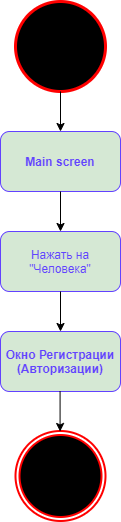

The diagram above was exported from draw.io. Its source (the exported page's mxGraphModel, read from the mxfile embedded in the PNG):
<mxGraphModel dx="1086" dy="806" grid="1" gridSize="10" guides="1" tooltips="1" connect="1" arrows="1" fold="1" page="1" pageScale="1" pageWidth="827" pageHeight="1169" background="#FFFFFF" math="0" shadow="0">
  <root>
    <mxCell id="0" />
    <mxCell id="1" parent="0" />
    <mxCell id="QdRseIob9AhYwsxn4ng0-2" value="" style="strokeWidth=3;html=1;shape=mxgraph.flowchart.start_2;whiteSpace=wrap;fillColor=#000000;strokeColor=#FF0000;" parent="1" vertex="1">
      <mxGeometry x="395" y="120" width="90" height="90" as="geometry" />
    </mxCell>
    <mxCell id="QdRseIob9AhYwsxn4ng0-3" value="" style="ellipse;html=1;shape=endState;fillColor=#000000;strokeWidth=2;strokeColor=#FF0000;" parent="1" vertex="1">
      <mxGeometry x="395" y="549.5" width="90" height="90" as="geometry" />
    </mxCell>
    <mxCell id="QdRseIob9AhYwsxn4ng0-7" value="" style="endArrow=classic;html=1;exitX=0.5;exitY=1;exitDx=0;exitDy=0;exitPerimeter=0;" parent="1" source="QdRseIob9AhYwsxn4ng0-2" target="QdRseIob9AhYwsxn4ng0-8" edge="1">
      <mxGeometry width="50" height="50" relative="1" as="geometry">
        <mxPoint x="415" y="450" as="sourcePoint" />
        <mxPoint x="440" y="320" as="targetPoint" />
      </mxGeometry>
    </mxCell>
    <mxCell id="QdRseIob9AhYwsxn4ng0-8" value="&lt;b&gt;&lt;font color=&quot;#6242ff&quot;&gt;Main screen&lt;/font&gt;&lt;/b&gt;" style="rounded=1;whiteSpace=wrap;html=1;fillColor=#d5e8d4;strokeColor=#6242FF;" parent="1" vertex="1">
      <mxGeometry x="380" y="250" width="120" height="60" as="geometry" />
    </mxCell>
    <mxCell id="QdRseIob9AhYwsxn4ng0-10" value="&lt;font color=&quot;#6242ff&quot;&gt;Нажать на &quot;Человека&quot;&lt;/font&gt;" style="rounded=1;whiteSpace=wrap;html=1;fillColor=#d5e8d4;strokeColor=#6242FF;" parent="1" vertex="1">
      <mxGeometry x="380" y="350" width="120" height="60" as="geometry" />
    </mxCell>
    <mxCell id="QdRseIob9AhYwsxn4ng0-12" value="" style="endArrow=classic;html=1;exitX=0.5;exitY=1;exitDx=0;exitDy=0;entryX=0.5;entryY=0;entryDx=0;entryDy=0;" parent="1" source="QdRseIob9AhYwsxn4ng0-8" target="QdRseIob9AhYwsxn4ng0-10" edge="1">
      <mxGeometry width="50" height="50" relative="1" as="geometry">
        <mxPoint x="445" y="420" as="sourcePoint" />
        <mxPoint x="495" y="370" as="targetPoint" />
      </mxGeometry>
    </mxCell>
    <mxCell id="QdRseIob9AhYwsxn4ng0-13" value="" style="endArrow=classic;html=1;exitX=0.5;exitY=1;exitDx=0;exitDy=0;entryX=0.5;entryY=0;entryDx=0;entryDy=0;" parent="1" source="QdRseIob9AhYwsxn4ng0-10" target="QdRseIob9AhYwsxn4ng0-14" edge="1">
      <mxGeometry width="50" height="50" relative="1" as="geometry">
        <mxPoint x="439.58" y="449.9999999999999" as="sourcePoint" />
        <mxPoint x="440" y="430" as="targetPoint" />
      </mxGeometry>
    </mxCell>
    <mxCell id="QdRseIob9AhYwsxn4ng0-14" value="&lt;b&gt;&lt;font color=&quot;#6242ff&quot;&gt;Окно Регистрации (Авторизации)&lt;/font&gt;&lt;/b&gt;" style="rounded=1;whiteSpace=wrap;html=1;fillColor=#d5e8d4;strokeColor=#6242FF;" parent="1" vertex="1">
      <mxGeometry x="380" y="450" width="120" height="60" as="geometry" />
    </mxCell>
    <mxCell id="QdRseIob9AhYwsxn4ng0-15" value="" style="endArrow=classic;html=1;exitX=0.5;exitY=1;exitDx=0;exitDy=0;entryX=0.5;entryY=0;entryDx=0;entryDy=0;" parent="1" edge="1">
      <mxGeometry width="50" height="50" relative="1" as="geometry">
        <mxPoint x="439.58" y="510" as="sourcePoint" />
        <mxPoint x="439.58" y="550" as="targetPoint" />
      </mxGeometry>
    </mxCell>
  </root>
</mxGraphModel>